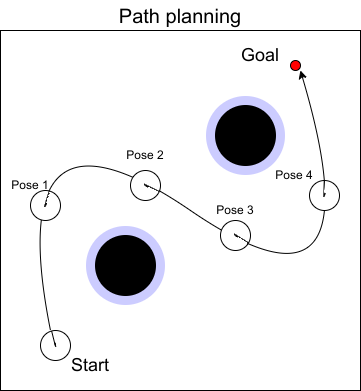

The diagram above was exported from draw.io. Its source (the exported page's mxGraphModel, read from the mxfile embedded in the PNG):
<mxGraphModel dx="981" dy="690" grid="1" gridSize="10" guides="1" tooltips="1" connect="1" arrows="1" fold="1" page="1" pageScale="1" pageWidth="827" pageHeight="1169" math="0" shadow="0">
  <root>
    <mxCell id="0" />
    <mxCell id="1" parent="0" />
    <mxCell id="2" value="" style="whiteSpace=wrap;html=1;aspect=fixed;" parent="1" vertex="1">
      <mxGeometry x="90" y="130" width="360" height="360" as="geometry" />
    </mxCell>
    <mxCell id="3" value="" style="ellipse;whiteSpace=wrap;html=1;aspect=fixed;shadow=0;snapToPoint=0;fillColor=#000000;fontColor=#ffffff;strokeColor=#CCCCFF;strokeWidth=9;" vertex="1" parent="1">
      <mxGeometry x="180" y="330" width="70" height="70" as="geometry" />
    </mxCell>
    <mxCell id="5" value="" style="ellipse;whiteSpace=wrap;html=1;aspect=fixed;shadow=0;snapToPoint=0;fillColor=#000000;fontColor=#ffffff;strokeColor=#CCCCFF;strokeWidth=9;" vertex="1" parent="1">
      <mxGeometry x="300" y="200" width="70" height="70" as="geometry" />
    </mxCell>
    <mxCell id="15" value="" style="group;rotation=-15;" vertex="1" connectable="0" parent="1">
      <mxGeometry x="130" y="430" width="30" height="30" as="geometry" />
    </mxCell>
    <mxCell id="11" value="" style="ellipse;whiteSpace=wrap;html=1;aspect=fixed;shadow=0;sketch=0;strokeColor=#000000;strokeWidth=1;fillColor=#FFFFFF;gradientColor=none;fillOpacity=100;treeMoving=0;rotation=-15;" vertex="1" parent="15">
      <mxGeometry width="30" height="30" as="geometry" />
    </mxCell>
    <mxCell id="13" value="" style="endArrow=none;html=1;rounded=0;strokeColor=#000000;startSize=14;endSize=14;sourcePerimeterSpacing=8;targetPerimeterSpacing=8;curved=1;exitX=0.5;exitY=0;exitDx=0;exitDy=0;" edge="1" parent="15" source="11">
      <mxGeometry width="50" height="50" relative="1" as="geometry">
        <mxPoint x="16" y="-1" as="sourcePoint" />
        <mxPoint x="15" y="15" as="targetPoint" />
        <Array as="points">
          <mxPoint x="16" y="20" />
          <mxPoint x="14" y="10" />
        </Array>
      </mxGeometry>
    </mxCell>
    <mxCell id="16" value="&lt;font style=&quot;font-size: 18px;&quot;&gt;Start&lt;/font&gt;" style="text;html=1;strokeColor=none;fillColor=none;align=center;verticalAlign=middle;whiteSpace=wrap;rounded=0;shadow=0;sketch=0;strokeWidth=1;" vertex="1" parent="1">
      <mxGeometry x="150" y="450" width="60" height="30" as="geometry" />
    </mxCell>
    <mxCell id="17" value="" style="endArrow=classic;html=1;shadow=0;sketch=0;strokeColor=#000000;fontSize=18;sourcePerimeterSpacing=8;targetPerimeterSpacing=8;curved=1;entryX=0.833;entryY=0.111;entryDx=0;entryDy=0;entryPerimeter=0;endFill=1;" edge="1" parent="1" target="2">
      <mxGeometry width="50" height="50" relative="1" as="geometry">
        <mxPoint x="140" y="430" as="sourcePoint" />
        <mxPoint x="260" y="200" as="targetPoint" />
        <Array as="points">
          <mxPoint x="90" y="180" />
          <mxPoint x="470" y="440" />
        </Array>
      </mxGeometry>
    </mxCell>
    <mxCell id="19" value="" style="ellipse;whiteSpace=wrap;html=1;aspect=fixed;shadow=0;sketch=0;strokeColor=#000000;strokeWidth=1;fontSize=18;fillColor=#FF0000;gradientColor=none;" vertex="1" parent="1">
      <mxGeometry x="380" y="160" width="10" height="10" as="geometry" />
    </mxCell>
    <mxCell id="20" value="&lt;font style=&quot;font-size: 18px;&quot;&gt;Goal&lt;/font&gt;" style="text;html=1;strokeColor=none;fillColor=none;align=center;verticalAlign=middle;whiteSpace=wrap;rounded=0;shadow=0;sketch=0;strokeWidth=1;" vertex="1" parent="1">
      <mxGeometry x="320" y="140" width="60" height="30" as="geometry" />
    </mxCell>
    <mxCell id="21" value="&lt;font style=&quot;font-size: 20px;&quot;&gt;Path planning&lt;/font&gt;" style="text;html=1;strokeColor=none;fillColor=none;align=center;verticalAlign=middle;whiteSpace=wrap;rounded=0;shadow=0;sketch=0;strokeWidth=1;" vertex="1" parent="1">
      <mxGeometry x="200" y="100" width="140" height="30" as="geometry" />
    </mxCell>
    <mxCell id="22" value="" style="group;rotation=15;" vertex="1" connectable="0" parent="1">
      <mxGeometry x="120" y="290" width="30" height="30" as="geometry" />
    </mxCell>
    <mxCell id="23" value="" style="ellipse;whiteSpace=wrap;html=1;aspect=fixed;shadow=0;sketch=0;strokeColor=#000000;strokeWidth=1;fillColor=#FFFFFF;gradientColor=none;fillOpacity=100;treeMoving=0;rotation=15;" vertex="1" parent="22">
      <mxGeometry width="30" height="30" as="geometry" />
    </mxCell>
    <mxCell id="24" value="" style="endArrow=none;html=1;rounded=0;strokeColor=#000000;startSize=14;endSize=14;sourcePerimeterSpacing=8;targetPerimeterSpacing=8;curved=1;exitX=0.5;exitY=0;exitDx=0;exitDy=0;" edge="1" parent="22" source="23">
      <mxGeometry width="50" height="50" relative="1" as="geometry">
        <mxPoint x="24" y="2" as="sourcePoint" />
        <mxPoint x="15" y="15" as="targetPoint" />
        <Array as="points">
          <mxPoint x="13" y="20" />
          <mxPoint x="17" y="10" />
        </Array>
      </mxGeometry>
    </mxCell>
    <mxCell id="34" value="&lt;font style=&quot;font-size: 12px;&quot;&gt;Pose 1&lt;/font&gt;" style="text;html=1;strokeColor=none;fillColor=none;align=center;verticalAlign=middle;whiteSpace=wrap;rounded=0;shadow=0;sketch=0;strokeWidth=1;" vertex="1" parent="22">
      <mxGeometry x="-30" y="-20" width="60" height="30" as="geometry" />
    </mxCell>
    <mxCell id="25" value="" style="group;rotation=114;" vertex="1" connectable="0" parent="1">
      <mxGeometry x="220" y="270" width="30" height="30" as="geometry" />
    </mxCell>
    <mxCell id="26" value="" style="ellipse;whiteSpace=wrap;html=1;aspect=fixed;shadow=0;sketch=0;strokeColor=#000000;strokeWidth=1;fillColor=#FFFFFF;gradientColor=none;fillOpacity=100;treeMoving=0;rotation=114;" vertex="1" parent="25">
      <mxGeometry width="30" height="30" as="geometry" />
    </mxCell>
    <mxCell id="27" value="" style="endArrow=none;html=1;rounded=0;strokeColor=#000000;startSize=14;endSize=14;sourcePerimeterSpacing=8;targetPerimeterSpacing=8;curved=1;exitX=0.5;exitY=0;exitDx=0;exitDy=0;" edge="1" parent="25" source="26">
      <mxGeometry width="50" height="50" relative="1" as="geometry">
        <mxPoint x="26" y="26" as="sourcePoint" />
        <mxPoint x="15" y="15" as="targetPoint" />
        <Array as="points">
          <mxPoint x="10" y="12" />
          <mxPoint x="20" y="18" />
        </Array>
      </mxGeometry>
    </mxCell>
    <mxCell id="28" value="" style="group;rotation=120;" vertex="1" connectable="0" parent="1">
      <mxGeometry x="310" y="320" width="30" height="30" as="geometry" />
    </mxCell>
    <mxCell id="29" value="" style="ellipse;whiteSpace=wrap;html=1;aspect=fixed;shadow=0;sketch=0;strokeColor=#000000;strokeWidth=1;fillColor=#FFFFFF;gradientColor=none;fillOpacity=100;treeMoving=0;rotation=120;" vertex="1" parent="28">
      <mxGeometry width="30" height="30" as="geometry" />
    </mxCell>
    <mxCell id="30" value="" style="endArrow=none;html=1;rounded=0;strokeColor=#000000;startSize=14;endSize=14;sourcePerimeterSpacing=8;targetPerimeterSpacing=8;curved=1;exitX=0.5;exitY=0;exitDx=0;exitDy=0;" edge="1" parent="28" source="29">
      <mxGeometry width="50" height="50" relative="1" as="geometry">
        <mxPoint x="24" y="27" as="sourcePoint" />
        <mxPoint x="15" y="15" as="targetPoint" />
        <Array as="points">
          <mxPoint x="11" y="12" />
          <mxPoint x="19" y="18" />
        </Array>
      </mxGeometry>
    </mxCell>
    <mxCell id="31" value="" style="group;rotation=0;" vertex="1" connectable="0" parent="1">
      <mxGeometry x="399" y="280" width="30" height="30" as="geometry" />
    </mxCell>
    <mxCell id="32" value="" style="ellipse;whiteSpace=wrap;html=1;aspect=fixed;shadow=0;sketch=0;strokeColor=#000000;strokeWidth=1;fillColor=#FFFFFF;gradientColor=none;fillOpacity=100;treeMoving=0;rotation=0;" vertex="1" parent="31">
      <mxGeometry width="30" height="30" as="geometry" />
    </mxCell>
    <mxCell id="33" value="" style="endArrow=none;html=1;rounded=0;strokeColor=#000000;startSize=14;endSize=14;sourcePerimeterSpacing=8;targetPerimeterSpacing=8;curved=1;exitX=0.5;exitY=0;exitDx=0;exitDy=0;" edge="1" parent="31" source="32">
      <mxGeometry width="50" height="50" relative="1" as="geometry">
        <mxPoint x="21" y="1" as="sourcePoint" />
        <mxPoint x="15" y="15" as="targetPoint" />
        <Array as="points">
          <mxPoint x="14" y="20" />
          <mxPoint x="16" y="10" />
        </Array>
      </mxGeometry>
    </mxCell>
    <mxCell id="35" value="&lt;font style=&quot;font-size: 12px;&quot;&gt;Pose 2&lt;/font&gt;&lt;span style=&quot;color: rgba(0, 0, 0, 0); font-family: monospace; font-size: 0px; text-align: start;&quot;&gt;%3CmxGraphModel%3E%3Croot%3E%3CmxCell%20id%3D%220%22%2F%3E%3CmxCell%20id%3D%221%22%20parent%3D%220%22%2F%3E%3CmxCell%20id%3D%222%22%20value%3D%22%26lt%3Bfont%20style%3D%26quot%3Bfont-size%3A%2012px%3B%26quot%3B%26gt%3BPose%201%26lt%3B%2Ffont%26gt%3B%22%20style%3D%22text%3Bhtml%3D1%3BstrokeColor%3Dnone%3BfillColor%3Dnone%3Balign%3Dcenter%3BverticalAlign%3Dmiddle%3BwhiteSpace%3Dwrap%3Brounded%3D0%3Bshadow%3D0%3Bsketch%3D0%3BstrokeWidth%3D1%3B%22%20vertex%3D%221%22%20parent%3D%221%22%3E%3CmxGeometry%20x%3D%2290%22%20y%3D%22270%22%20width%3D%2260%22%20height%3D%2230%22%20as%3D%22geometry%22%2F%3E%3C%2FmxCell%3E%3C%2Froot%3E%3C%2FmxGraphModel%3E&lt;/span&gt;" style="text;html=1;strokeColor=none;fillColor=none;align=center;verticalAlign=middle;whiteSpace=wrap;rounded=0;shadow=0;sketch=0;strokeWidth=1;" vertex="1" parent="1">
      <mxGeometry x="205" y="240" width="60" height="30" as="geometry" />
    </mxCell>
    <mxCell id="36" value="&lt;font style=&quot;font-size: 12px;&quot;&gt;Pose 3&lt;/font&gt;&lt;span style=&quot;color: rgba(0, 0, 0, 0); font-family: monospace; font-size: 0px; text-align: start;&quot;&gt;%3CmxGraphModel%3E%3Croot%3E%3CmxCell%20id%3D%220%22%2F%3E%3CmxCell%20id%3D%221%22%20parent%3D%220%22%2F%3E%3CmxCell%20id%3D%222%22%20value%3D%22%26lt%3Bfont%20style%3D%26quot%3Bfont-size%3A%2012px%3B%26quot%3B%26gt%3BPose%201%26lt%3B%2Ffont%26gt%3B%22%20style%3D%22text%3Bhtml%3D1%3BstrokeColor%3Dnone%3BfillColor%3Dnone%3Balign%3Dcenter%3BverticalAlign%3Dmiddle%3BwhiteSpace%3Dwrap%3Brounded%3D0%3Bshadow%3D0%3Bsketch%3D0%3BstrokeWidth%3D1%3B%22%20vertex%3D%221%22%20parent%3D%221%22%3E%3CmxGeometry%20x%3D%2290%22%20y%3D%22270%22%20width%3D%2260%22%20height%3D%2230%22%20as%3D%22geometry%22%2F%3E%3C%2FmxCell%3E%3C%2Froot%3E%3C%2FmxGraphModel%3E&lt;/span&gt;" style="text;html=1;strokeColor=none;fillColor=none;align=center;verticalAlign=middle;whiteSpace=wrap;rounded=0;shadow=0;sketch=0;strokeWidth=1;" vertex="1" parent="1">
      <mxGeometry x="295" y="295" width="60" height="30" as="geometry" />
    </mxCell>
    <mxCell id="37" value="&lt;font style=&quot;font-size: 12px;&quot;&gt;Pose 4&lt;/font&gt;" style="text;html=1;strokeColor=none;fillColor=none;align=center;verticalAlign=middle;whiteSpace=wrap;rounded=0;shadow=0;sketch=0;strokeWidth=1;" vertex="1" parent="1">
      <mxGeometry x="354" y="260" width="60" height="30" as="geometry" />
    </mxCell>
  </root>
</mxGraphModel>